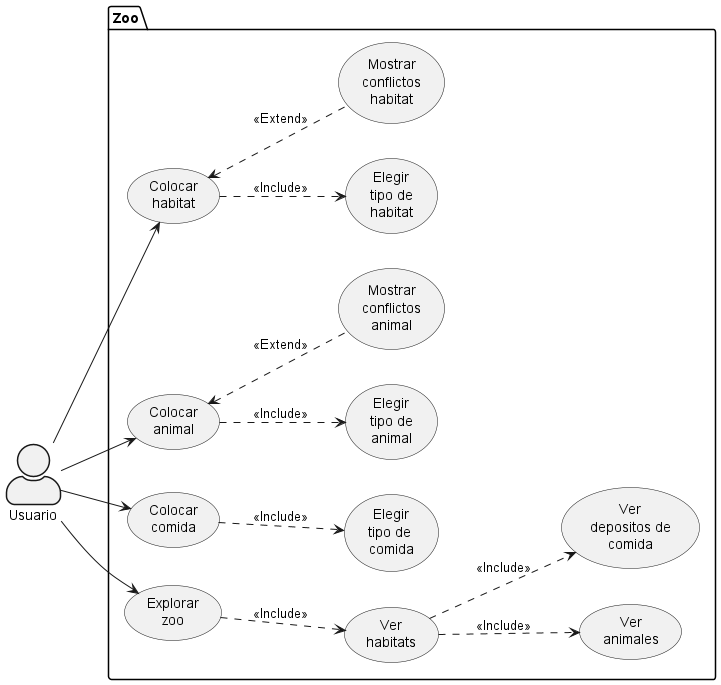

The diagram above was rendered by PlantUML. Its source (embedded in the PNG):
@startuml
skinparam actorStyle awesome
left to right direction

actor Usuario as user

' Package de zoológico.
package Zoo {
  usecase (Colocar\nhabitat) as ColHabitat
  usecase (Colocar\nanimal) as ColAnimal
  usecase (Colocar\ncomida) as ColComida
  usecase (Explorar\nzoo) as ExZoo

  usecase (Elegir\ntipo de\nhabitat) as TipoHabitat
  usecase (Mostrar\nconflictos\nhabitat) as ConfHabitat

  usecase (Elegir\ntipo de\nanimal) as TipoAnimal
  usecase (Mostrar\nconflictos\nanimal) as ConfAnimal
  
  usecase (Elegir\ntipo de \ncomida) as TipoComida

  usecase (Ver\nhabitats) as VerHabitats
  usecase (Ver\nanimales) as VerAnimales
  usecase (Ver\ndepositos de\ncomida) as VerDepsComida
}


' Includes, un caso de uso incluye, implica, este otro caso de uso.
ColHabitat ..> TipoHabitat : <<Include>>
ColAnimal ..> TipoAnimal : <<Include>>
ColComida ..> TipoComida : <<Include>>
ExZoo ..> VerHabitats : <<Include>>
VerHabitats ..> VerAnimales : <<Include>>
VerHabitats ..> VerDepsComida : <<Include>>

' Extends, estas son situaciones opcionales que se ramifican de un caso de uso.
ColHabitat <.. ConfHabitat : <<Extend>>
ColAnimal <.. ConfAnimal : <<Extend>>


' Casos de uso usuario principal.
user --> ColHabitat
user --> ColAnimal
user --> ColComida
user --> ExZoo


@enduml